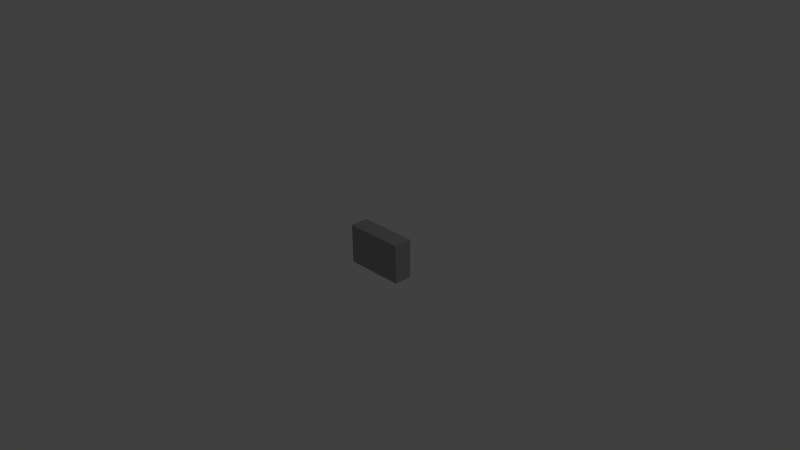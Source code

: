 # Source: 1k_0805.blend  (saved by Blender 2.73.0; exported with 4.5.12 LTS)
import bpy
from mathutils import Matrix  # noqa: F401  (used for matrix-valued properties, if any)

bpy.ops.wm.read_factory_settings(use_empty=True)
scene = bpy.context.scene
scene.name = 'Scene'

# ---- collections
col_collection_1 = bpy.data.collections.new('Collection 1'); scene.collection.children.link(col_collection_1)

# ---- materials (node trees are filled in below, after node groups)
mat_text = bpy.data.materials.new('Text')
mat_text.alpha_threshold = 0.0
mat_text.use_transparent_shadow = False
mat_text.diffuse_color = (1.0, 1.0, 1.0, 1.0)
mat_text.roughness = 0.5
mat_main_chassis = bpy.data.materials.new('Main_Chassis')
mat_main_chassis.alpha_threshold = 0.0
mat_main_chassis.use_transparent_shadow = False
mat_main_chassis.diffuse_color = (0.342, 0.342, 0.342, 1.0)
mat_main_chassis.specular_color = (0.8, 0.8, 0.8)
mat_main_chassis.roughness = 0.5
mat_middle = bpy.data.materials.new('Middle')
mat_middle.alpha_threshold = 0.0
mat_middle.use_transparent_shadow = False
mat_middle.diffuse_color = (0.0, 0.0, 0.0, 1.0)
mat_middle.roughness = 0.5

# ---- material node trees

# ---- world
world_world = bpy.data.worlds.new('World'); scene.world = world_world
world_world.color = (0.05088, 0.05088, 0.05088)
world_world.use_sun_shadow = False
world_world.sun_shadow_jitter_overblur = 0.0
world_world.cycles.sampling_method = 'MANUAL'
world_world.cycles.sample_map_resolution = 256

# ---- cameras
cam_camera = bpy.data.cameras.new('Camera')
cam_camera.clip_end = 100.0
cam_camera.lens = 35.0
cam_camera.sensor_width = 32.0
cam_camera.sensor_height = 18.0
cam_camera.ortho_scale = 7.314
cam_camera.dof.focus_distance = 0.0
cam_camera.dof.aperture_fstop = 128.0

# ---- lights
light_lamp = bpy.data.lights.new('Lamp', 'POINT')
light_lamp.transmission_factor = 0.0
light_lamp.cutoff_distance = 30.0
light_lamp.energy = 100.0
light_lamp.shadow_buffer_clip_start = 1.001
light_lamp.shadow_soft_size = 0.1
light_lamp.shadow_maximum_resolution = 0.006
light_lamp.use_absolute_resolution = True
light_lamp.cycles.use_multiple_importance_sampling = False

# ---- meshes
me_shapeindexedfaceset = bpy.data.meshes.new('ShapeIndexedFaceSet')
me_shapeindexedfaceset.from_pydata([(0.0, 0.0, 0.0), (-0.235, -0.27, 0.25), (-0.235, 0.27, 0.25), (0.235, 0.27, 0.25), (0.235, -0.27, 0.25), (-0.235, -0.27, 0.0), (-0.235, 0.27, 0.0), (0.235, 0.27, 0.0), (0.235, -0.27, 0.0), (-0.415, -0.27, 0.25), (-0.415, 0.27, 0.25), (-0.415, 0.27, 0.0), (-0.415, -0.27, 0.0), (0.415, 0.27, 0.25), (0.415, -0.27, 0.25), (0.415, -0.27, 0.0), (0.415, 0.27, 0.0)], [], [(1, 2, 10, 9), (1, 5, 8, 4), (1, 9, 12, 5), (2, 3, 7, 6), (2, 6, 11, 10), (3, 4, 14, 13), (3, 13, 16, 7), (4, 8, 15, 14), (5, 6, 7, 8), (5, 12, 11, 6), (7, 16, 15, 8), (9, 10, 11, 12), (13, 14, 15, 16)])
me_shapeindexedfaceset.materials.append(mat_main_chassis)
me_shapeindexedfaceset.use_remesh_preserve_volume = False
me_shapeindexedfaceset.use_remesh_preserve_attributes = False
me_shapeindexedfaceset.use_mirror_vertex_groups = False
me_shapeindexedfaceset.update()
me_shapeindexedfaceset_002 = bpy.data.meshes.new('ShapeIndexedFaceSet.002')
me_shapeindexedfaceset_002.from_pydata([(0.0, 0.0, 0.0), (-0.235, -0.27, 0.25), (-0.235, 0.27, 0.25), (0.235, 0.27, 0.25), (0.235, -0.27, 0.25)], [], [(1, 4, 3, 2)])
me_shapeindexedfaceset_002.materials.append(mat_middle)
me_shapeindexedfaceset_002.use_remesh_preserve_volume = False
me_shapeindexedfaceset_002.use_remesh_preserve_attributes = False
me_shapeindexedfaceset_002.use_mirror_vertex_groups = False
me_shapeindexedfaceset_002.update()

# ---- curves / text
txt_text = bpy.data.curves.new('Text', 'FONT')
txt_text.dimensions = '2D'
txt_text.body = '102'
txt_text.materials.append(mat_text)
txt_text.use_path_clamp = True
txt_text.bevel_resolution = 0
txt_text.extrude = 0.007

# ---- objects
ob_text = bpy.data.objects.new('Text', txt_text)
ob_shapeindexedfaceset_002 = bpy.data.objects.new('ShapeIndexedFaceSet.002', me_shapeindexedfaceset)
ob_shapeindexedfaceset_001 = bpy.data.objects.new('ShapeIndexedFaceSet.001', me_shapeindexedfaceset_002)
ob_lamp = bpy.data.objects.new('Lamp', light_lamp)
ob_camera = bpy.data.objects.new('Camera', cam_camera)

# ---- transforms, parenting, visibility, modifiers, constraints
ob_text.location = (0.2332, 0.2499, -0.09396)
ob_text.rotation_euler = (1.571, 0.0, 3.142)
ob_text.scale = (0.2745, 0.2745, 0.2745)
ob_text.lineart.crease_threshold = 0.0
ob_shapeindexedfaceset_002.location = (0.0, 0.0, 0.0)
ob_shapeindexedfaceset_002.rotation_euler = (1.571, -0.0, 3.142)
ob_shapeindexedfaceset_002.lineart.crease_threshold = 0.0
ob_shapeindexedfaceset_001.location = (0.0, 0.0, 0.0)
ob_shapeindexedfaceset_001.rotation_euler = (1.571, -0.0, 3.142)
ob_shapeindexedfaceset_001.lineart.crease_threshold = 0.0
ob_lamp.location = (4.076, 1.005, 5.904)
ob_lamp.rotation_euler = (0.6503, 0.05522, 1.866)
ob_lamp.lock_rotations_4d = False
ob_lamp.empty_display_type = 'ARROWS'
ob_lamp.color = (0.0, 0.0, 0.0, 0.0)
ob_lamp.lineart.crease_threshold = 0.0
ob_camera.location = (7.481, -6.508, 5.344)
ob_camera.rotation_euler = (1.109, 0.01082, 0.8149)
ob_camera.lock_rotations_4d = False
ob_camera.empty_display_type = 'ARROWS'
ob_camera.color = (0.0, 0.0, 0.0, 0.0)
ob_camera.display_type = 'WIRE'
ob_camera.lineart.crease_threshold = 0.0

# ---- collection membership
col_collection_1.objects.link(ob_text)
col_collection_1.objects.link(ob_shapeindexedfaceset_002)
col_collection_1.objects.link(ob_shapeindexedfaceset_001)
col_collection_1.objects.link(ob_lamp)
col_collection_1.objects.link(ob_camera)

# ---- scene / render settings (as saved in the file)
scene.camera = ob_camera
scene.frame_start = 1; scene.frame_end = 250; scene.frame_set(1)
scene.render.engine = 'BLENDER_EEVEE_NEXT'
scene.render.resolution_percentage = 50
scene.render.dither_intensity = 0.0
scene.cycles.use_denoising = False
scene.cycles.samples = 10
scene.cycles.sampling_pattern = 'TABULATED_SOBOL'
scene.cycles.light_sampling_threshold = 0.0
scene.cycles.use_adaptive_sampling = False
scene.cycles.use_light_tree = False
scene.cycles.blur_glossy = 0.0
scene.cycles.pixel_filter_type = 'GAUSSIAN'
scene.cycles.sample_clamp_indirect = 0.0
scene.view_settings.view_transform = 'Standard'
bpy.context.view_layer.update()
